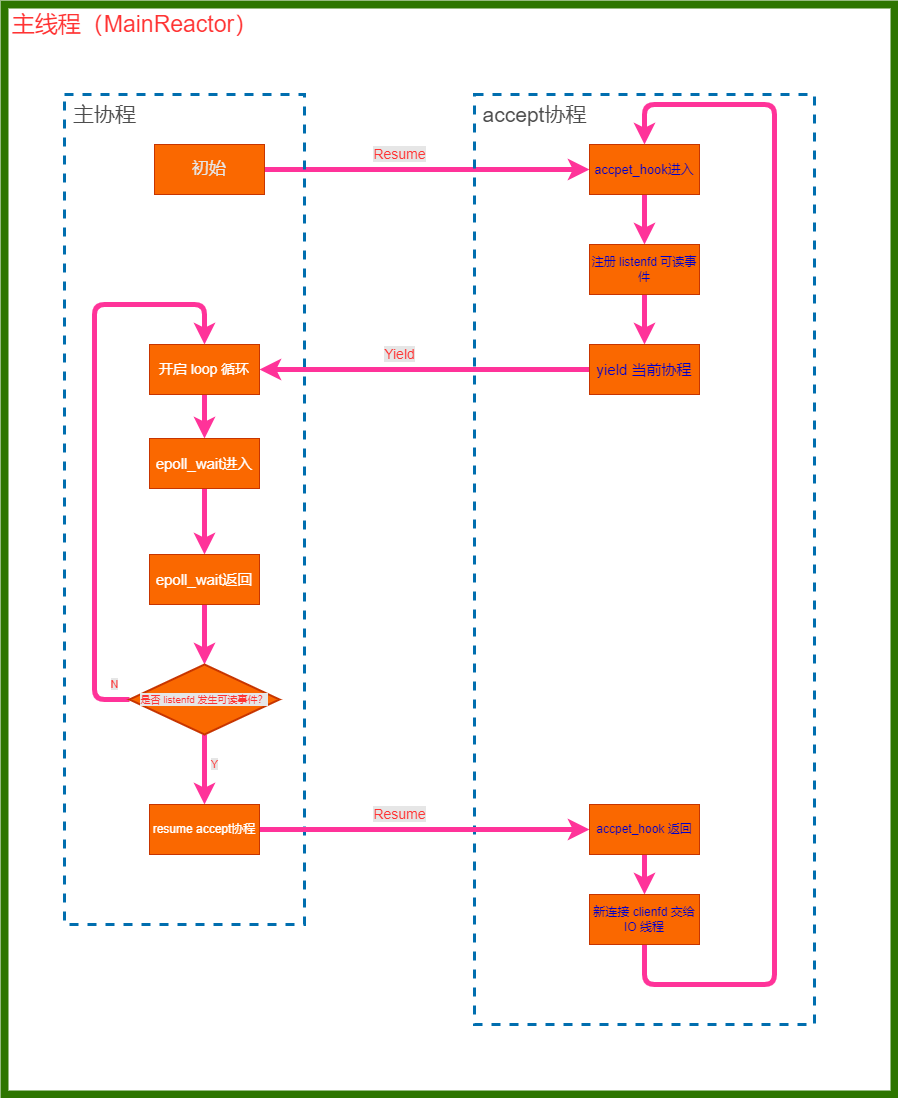

The diagram above was exported from draw.io. Its source (the exported page's mxGraphModel, read from the mxfile embedded in the PNG):
<mxGraphModel dx="1670" dy="-1186" grid="1" gridSize="10" guides="1" tooltips="1" connect="1" arrows="1" fold="1" page="1" pageScale="1" pageWidth="1654" pageHeight="2336" background="#ffffff" math="0" shadow="0">
  <root>
    <mxCell id="0" />
    <mxCell id="1" parent="0" />
    <mxCell id="411" value="&lt;font color=&quot;#000000&quot;&gt;&lt;br&gt;&lt;/font&gt;" style="rounded=0;whiteSpace=wrap;html=1;strokeWidth=8;fillColor=none;fontColor=#ffffff;strokeColor=#2D7600;" vertex="1" parent="1">
      <mxGeometry x="440" y="3020" width="890" height="1090" as="geometry" />
    </mxCell>
    <mxCell id="412" value="&lt;font color=&quot;#ff3333&quot;&gt;&lt;span style=&quot;font-size: 23px&quot;&gt;主线程（MainReactor）&lt;/span&gt;&lt;/font&gt;" style="text;html=1;align=center;verticalAlign=middle;resizable=0;points=[];autosize=1;strokeColor=none;fillColor=none;" vertex="1" parent="1">
      <mxGeometry x="440" y="3030" width="260" height="20" as="geometry" />
    </mxCell>
    <mxCell id="417" style="edgeStyle=none;html=1;exitX=1;exitY=0.5;exitDx=0;exitDy=0;entryX=0;entryY=0.5;entryDx=0;entryDy=0;fontSize=21;fontColor=#4D4D4D;strokeColor=#FF3399;strokeWidth=5;" edge="1" parent="1" source="441" target="419">
      <mxGeometry relative="1" as="geometry">
        <mxPoint x="685" y="3185" as="sourcePoint" />
      </mxGeometry>
    </mxCell>
    <mxCell id="413" value="&lt;font color=&quot;#000000&quot;&gt;&lt;br&gt;&lt;/font&gt;" style="rounded=0;whiteSpace=wrap;html=1;fillColor=none;strokeColor=#006EAF;strokeWidth=3;fontColor=#ffffff;dashed=1;" vertex="1" parent="1">
      <mxGeometry x="500" y="3110" width="240" height="830" as="geometry" />
    </mxCell>
    <mxCell id="414" value="&lt;font color=&quot;#4d4d4d&quot; style=&quot;font-size: 21px&quot;&gt;主协程&lt;/font&gt;" style="text;html=1;align=center;verticalAlign=middle;resizable=0;points=[];autosize=1;strokeColor=none;fillColor=none;" vertex="1" parent="1">
      <mxGeometry x="500" y="3120" width="80" height="20" as="geometry" />
    </mxCell>
    <mxCell id="415" value="&lt;font color=&quot;#000000&quot;&gt;&lt;br&gt;&lt;/font&gt;" style="rounded=0;whiteSpace=wrap;html=1;fillColor=none;strokeColor=#006EAF;strokeWidth=3;fontColor=#ffffff;dashed=1;" vertex="1" parent="1">
      <mxGeometry x="910" y="3110" width="340" height="930" as="geometry" />
    </mxCell>
    <mxCell id="416" value="&lt;font color=&quot;#4d4d4d&quot; style=&quot;font-size: 21px&quot;&gt;accept协程&lt;/font&gt;" style="text;html=1;align=center;verticalAlign=middle;resizable=0;points=[];autosize=1;strokeColor=none;fillColor=none;" vertex="1" parent="1">
      <mxGeometry x="910" y="3120" width="120" height="20" as="geometry" />
    </mxCell>
    <mxCell id="418" value="&lt;font style=&quot;font-size: 14px ; background-color: rgb(230 , 230 , 230)&quot; color=&quot;#ff3333&quot;&gt;Resume&lt;/font&gt;" style="text;html=1;align=center;verticalAlign=middle;resizable=0;points=[];autosize=1;strokeColor=none;fillColor=none;" vertex="1" parent="1">
      <mxGeometry x="800" y="3160" width="70" height="20" as="geometry" />
    </mxCell>
    <mxCell id="424" style="edgeStyle=none;html=1;exitX=0.5;exitY=1;exitDx=0;exitDy=0;entryX=0.5;entryY=0;entryDx=0;entryDy=0;fontSize=14;fontColor=#FF3333;strokeColor=#FF3399;strokeWidth=5;" edge="1" parent="1" source="419" target="421">
      <mxGeometry relative="1" as="geometry" />
    </mxCell>
    <mxCell id="419" value="&lt;font color=&quot;#0000cc&quot; style=&quot;font-size: 13px&quot;&gt;accpet_hook进入&lt;/font&gt;" style="rounded=0;whiteSpace=wrap;html=1;fillColor=#fa6800;strokeColor=#C73500;fontColor=#000000;" vertex="1" parent="1">
      <mxGeometry x="1025" y="3160" width="110" height="50" as="geometry" />
    </mxCell>
    <mxCell id="429" style="edgeStyle=none;html=1;exitX=0.5;exitY=1;exitDx=0;exitDy=0;fontSize=14;fontColor=#FF3333;strokeColor=#FF3399;strokeWidth=5;" edge="1" parent="1" source="421" target="427">
      <mxGeometry relative="1" as="geometry" />
    </mxCell>
    <mxCell id="421" value="&lt;font color=&quot;#0000cc&quot;&gt;注册 listenfd 可读事件&lt;/font&gt;" style="rounded=0;whiteSpace=wrap;html=1;fillColor=#fa6800;strokeColor=#C73500;fontColor=#000000;" vertex="1" parent="1">
      <mxGeometry x="1025" y="3260" width="110" height="50" as="geometry" />
    </mxCell>
    <mxCell id="428" style="edgeStyle=none;html=1;exitX=0;exitY=0.5;exitDx=0;exitDy=0;entryX=1;entryY=0.5;entryDx=0;entryDy=0;fontSize=14;fontColor=#FF3333;strokeColor=#FF3399;strokeWidth=5;" edge="1" parent="1" source="427" target="430">
      <mxGeometry relative="1" as="geometry" />
    </mxCell>
    <mxCell id="427" value="&lt;font color=&quot;#0000cc&quot; style=&quot;font-size: 15px&quot;&gt;yield 当前协程&lt;/font&gt;" style="rounded=0;whiteSpace=wrap;html=1;fillColor=#fa6800;strokeColor=#C73500;fontColor=#000000;" vertex="1" parent="1">
      <mxGeometry x="1025" y="3360" width="110" height="50" as="geometry" />
    </mxCell>
    <mxCell id="439" style="edgeStyle=none;html=1;exitX=0.5;exitY=1;exitDx=0;exitDy=0;fontSize=14;fontColor=#FF3333;strokeColor=#FF3399;strokeWidth=5;" edge="1" parent="1" source="430" target="433">
      <mxGeometry relative="1" as="geometry" />
    </mxCell>
    <mxCell id="430" value="&lt;font color=&quot;#ffffff&quot; style=&quot;font-size: 14px&quot;&gt;开启 loop 循环&lt;/font&gt;" style="rounded=0;whiteSpace=wrap;html=1;fillColor=#fa6800;strokeColor=#C73500;fontColor=#000000;" vertex="1" parent="1">
      <mxGeometry x="585" y="3360" width="110" height="50" as="geometry" />
    </mxCell>
    <mxCell id="431" value="&lt;font style=&quot;font-size: 14px ; background-color: rgb(230 , 230 , 230)&quot; color=&quot;#ff3333&quot;&gt;Yield&lt;/font&gt;" style="text;html=1;align=center;verticalAlign=middle;resizable=0;points=[];autosize=1;strokeColor=none;fillColor=none;" vertex="1" parent="1">
      <mxGeometry x="810" y="3360" width="50" height="20" as="geometry" />
    </mxCell>
    <mxCell id="446" style="edgeStyle=none;html=1;exitX=0.5;exitY=1;exitDx=0;exitDy=0;fontSize=11;fontColor=#FF3333;strokeColor=#FF3399;strokeWidth=5;" edge="1" parent="1" source="433" target="443">
      <mxGeometry relative="1" as="geometry" />
    </mxCell>
    <mxCell id="433" value="&lt;font color=&quot;#ffffff&quot; style=&quot;font-size: 15px&quot;&gt;epoll_wait进入&lt;/font&gt;" style="rounded=0;whiteSpace=wrap;html=1;fillColor=#fa6800;strokeColor=#C73500;fontColor=#000000;" vertex="1" parent="1">
      <mxGeometry x="585" y="3454" width="110" height="50" as="geometry" />
    </mxCell>
    <mxCell id="448" style="edgeStyle=none;html=1;exitX=0.5;exitY=1;exitDx=0;exitDy=0;fontSize=11;fontColor=#FF3333;strokeColor=#FF3399;strokeWidth=5;" edge="1" parent="1" source="453" target="447">
      <mxGeometry relative="1" as="geometry">
        <mxPoint x="640.0000000000002" y="3730" as="sourcePoint" />
      </mxGeometry>
    </mxCell>
    <mxCell id="436" style="edgeStyle=none;html=1;exitX=1;exitY=0.5;exitDx=0;exitDy=0;entryX=0;entryY=0.5;entryDx=0;entryDy=0;fontSize=21;fontColor=#4D4D4D;strokeColor=#FF3399;strokeWidth=5;" edge="1" parent="1" source="447" target="437">
      <mxGeometry relative="1" as="geometry">
        <mxPoint x="693.1600000000001" y="3573.6200000000003" as="sourcePoint" />
        <mxPoint x="976.8399999999999" y="3576.38" as="targetPoint" />
      </mxGeometry>
    </mxCell>
    <mxCell id="450" style="edgeStyle=none;html=1;exitX=0.5;exitY=1;exitDx=0;exitDy=0;fontSize=11;fontColor=#FF3333;strokeColor=#FF3399;strokeWidth=5;" edge="1" parent="1" source="437" target="449">
      <mxGeometry relative="1" as="geometry" />
    </mxCell>
    <mxCell id="437" value="&lt;font color=&quot;#0000cc&quot;&gt;accpet_hook 返回&lt;/font&gt;" style="rounded=0;whiteSpace=wrap;html=1;fillColor=#fa6800;strokeColor=#C73500;fontColor=#000000;" vertex="1" parent="1">
      <mxGeometry x="1025" y="3820" width="110" height="50" as="geometry" />
    </mxCell>
    <mxCell id="438" value="&lt;font style=&quot;font-size: 14px ; background-color: rgb(230 , 230 , 230)&quot; color=&quot;#ff3333&quot;&gt;Resume&lt;/font&gt;" style="text;html=1;align=center;verticalAlign=middle;resizable=0;points=[];autosize=1;strokeColor=none;fillColor=none;" vertex="1" parent="1">
      <mxGeometry x="800" y="3820" width="70" height="20" as="geometry" />
    </mxCell>
    <mxCell id="440" value="&lt;font style=&quot;background-color: rgb(230 , 230 , 230) ; font-size: 11px&quot; color=&quot;#ff3333&quot;&gt;Y&lt;/font&gt;" style="text;html=1;align=center;verticalAlign=middle;resizable=0;points=[];autosize=1;strokeColor=none;fillColor=none;" vertex="1" parent="1">
      <mxGeometry x="640" y="3770" width="20" height="20" as="geometry" />
    </mxCell>
    <mxCell id="441" value="&lt;font color=&quot;#e6e6e6&quot; style=&quot;font-size: 17px&quot;&gt;初始&lt;/font&gt;" style="rounded=0;whiteSpace=wrap;html=1;fillColor=#fa6800;strokeColor=#C73500;fontColor=#000000;" vertex="1" parent="1">
      <mxGeometry x="590" y="3160" width="110" height="50" as="geometry" />
    </mxCell>
    <mxCell id="445" style="edgeStyle=none;html=1;exitX=0.5;exitY=1;exitDx=0;exitDy=0;fontSize=11;fontColor=#FF3333;strokeColor=#FF3399;strokeWidth=5;" edge="1" parent="1" source="443">
      <mxGeometry relative="1" as="geometry">
        <mxPoint x="640.0000000000002" y="3680" as="targetPoint" />
      </mxGeometry>
    </mxCell>
    <mxCell id="443" value="&lt;font style=&quot;font-size: 15px&quot; color=&quot;#ffffff&quot;&gt;epoll_wait返回&lt;/font&gt;" style="rounded=0;whiteSpace=wrap;html=1;fillColor=#fa6800;strokeColor=#C73500;fontColor=#000000;" vertex="1" parent="1">
      <mxGeometry x="585" y="3570" width="110" height="50" as="geometry" />
    </mxCell>
    <mxCell id="447" value="&lt;font color=&quot;#ffffff&quot;&gt;resume accept协程&lt;/font&gt;" style="rounded=0;whiteSpace=wrap;html=1;fillColor=#fa6800;strokeColor=#C73500;fontColor=#000000;" vertex="1" parent="1">
      <mxGeometry x="585" y="3820" width="110" height="50" as="geometry" />
    </mxCell>
    <mxCell id="451" style="edgeStyle=none;html=1;exitX=0.5;exitY=1;exitDx=0;exitDy=0;entryX=0.5;entryY=0;entryDx=0;entryDy=0;fontSize=11;fontColor=#FF3333;strokeColor=#FF3399;strokeWidth=5;" edge="1" parent="1" source="449" target="419">
      <mxGeometry relative="1" as="geometry">
        <Array as="points">
          <mxPoint x="1080" y="4000" />
          <mxPoint x="1210" y="4000" />
          <mxPoint x="1210" y="3120" />
          <mxPoint x="1080" y="3120" />
        </Array>
      </mxGeometry>
    </mxCell>
    <mxCell id="449" value="&lt;font color=&quot;#0000cc&quot;&gt;新连接 clienfd 交给 IO 线程&lt;/font&gt;" style="rounded=0;whiteSpace=wrap;html=1;fillColor=#fa6800;strokeColor=#C73500;fontColor=#000000;" vertex="1" parent="1">
      <mxGeometry x="1025" y="3910" width="110" height="50" as="geometry" />
    </mxCell>
    <mxCell id="454" style="edgeStyle=none;html=1;exitX=0;exitY=0.5;exitDx=0;exitDy=0;entryX=0.5;entryY=0;entryDx=0;entryDy=0;fontSize=10;fontColor=#FF3333;strokeColor=#FF3399;strokeWidth=5;" edge="1" parent="1" source="453" target="430">
      <mxGeometry relative="1" as="geometry">
        <Array as="points">
          <mxPoint x="530" y="3715" />
          <mxPoint x="530" y="3320" />
          <mxPoint x="640" y="3320" />
        </Array>
      </mxGeometry>
    </mxCell>
    <mxCell id="453" value="&lt;font style=&quot;font-size: 10px ; background-color: rgb(230 , 230 , 230)&quot; color=&quot;#ff3333&quot;&gt;是否 listenfd 发生可读事件？&lt;/font&gt;" style="rhombus;whiteSpace=wrap;html=1;labelBackgroundColor=#E6E6E6;fontSize=11;fontColor=#000000;strokeWidth=2;fillColor=#fa6800;strokeColor=#C73500;" vertex="1" parent="1">
      <mxGeometry x="565" y="3680" width="150" height="70" as="geometry" />
    </mxCell>
    <mxCell id="455" value="&lt;font style=&quot;background-color: rgb(230 , 230 , 230) ; font-size: 11px&quot; color=&quot;#ff3333&quot;&gt;N&lt;/font&gt;" style="text;html=1;align=center;verticalAlign=middle;resizable=0;points=[];autosize=1;strokeColor=none;fillColor=none;" vertex="1" parent="1">
      <mxGeometry x="540" y="3690" width="20" height="20" as="geometry" />
    </mxCell>
  </root>
</mxGraphModel>